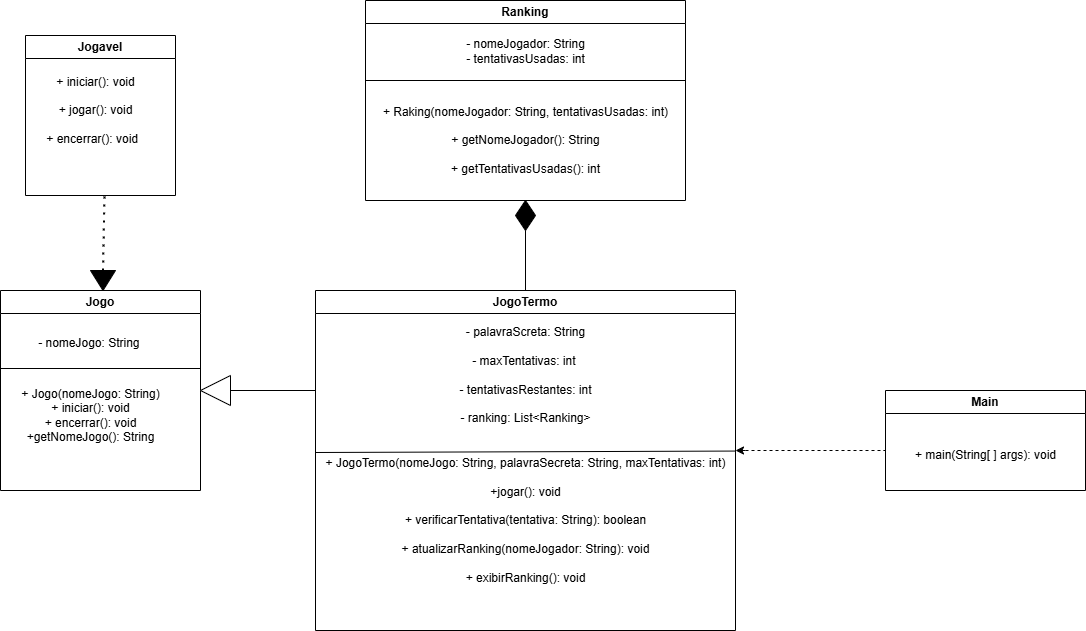

The diagram above was exported from draw.io. Its source (the exported page's mxGraphModel, read from the mxfile embedded in the PNG):
<mxGraphModel dx="1344" dy="546" grid="1" gridSize="10" guides="1" tooltips="1" connect="1" arrows="1" fold="1" page="1" pageScale="1" pageWidth="827" pageHeight="1169" math="0" shadow="0">
  <root>
    <mxCell id="0" />
    <mxCell id="1" parent="0" />
    <mxCell id="GA0YNfC7O3f7mnaewZT6-14" value="Jogavel" style="swimlane;whiteSpace=wrap;html=1;" parent="1" vertex="1">
      <mxGeometry x="360" y="425" width="150" height="160" as="geometry" />
    </mxCell>
    <mxCell id="GA0YNfC7O3f7mnaewZT6-15" value="+ iniciar(): void&lt;div&gt;&lt;br&gt;&lt;/div&gt;&lt;div&gt;+ jogar(): void&lt;/div&gt;&lt;div&gt;&lt;br&gt;&lt;/div&gt;&lt;div&gt;+ encerrar(): void&amp;nbsp;&amp;nbsp;&lt;/div&gt;" style="text;html=1;align=center;verticalAlign=middle;resizable=0;points=[];autosize=1;strokeColor=none;fillColor=none;" parent="GA0YNfC7O3f7mnaewZT6-14" vertex="1">
      <mxGeometry x="10" y="30" width="120" height="90" as="geometry" />
    </mxCell>
    <mxCell id="GA0YNfC7O3f7mnaewZT6-16" value="Jogo" style="swimlane;whiteSpace=wrap;html=1;" parent="1" vertex="1">
      <mxGeometry x="335" y="680" width="200" height="200" as="geometry" />
    </mxCell>
    <mxCell id="GA0YNfC7O3f7mnaewZT6-18" value="" style="endArrow=none;html=1;rounded=0;" parent="GA0YNfC7O3f7mnaewZT6-16" edge="1">
      <mxGeometry width="50" height="50" relative="1" as="geometry">
        <mxPoint y="78" as="sourcePoint" />
        <mxPoint x="200" y="78" as="targetPoint" />
      </mxGeometry>
    </mxCell>
    <mxCell id="GA0YNfC7O3f7mnaewZT6-20" value="+ Jogo(nomeJogo: String)&lt;div&gt;+ iniciar(): void&lt;/div&gt;&lt;div&gt;+ encerrar(): void&lt;/div&gt;&lt;div&gt;+getNomeJogo(): String&lt;/div&gt;" style="text;html=1;align=center;verticalAlign=middle;resizable=0;points=[];autosize=1;strokeColor=none;fillColor=none;" parent="GA0YNfC7O3f7mnaewZT6-16" vertex="1">
      <mxGeometry x="10" y="90" width="160" height="70" as="geometry" />
    </mxCell>
    <mxCell id="GA0YNfC7O3f7mnaewZT6-17" value="- nomeJogo: String&amp;nbsp;" style="text;html=1;align=center;verticalAlign=middle;resizable=0;points=[];autosize=1;strokeColor=none;fillColor=none;" parent="GA0YNfC7O3f7mnaewZT6-16" vertex="1">
      <mxGeometry x="25" y="38" width="130" height="30" as="geometry" />
    </mxCell>
    <mxCell id="GA0YNfC7O3f7mnaewZT6-21" value="JogoTermo" style="swimlane;whiteSpace=wrap;html=1;" parent="1" vertex="1">
      <mxGeometry x="650" y="680" width="420" height="340" as="geometry" />
    </mxCell>
    <mxCell id="GA0YNfC7O3f7mnaewZT6-22" value="- palavraScreta: String&lt;div&gt;&lt;br&gt;&lt;/div&gt;&lt;div&gt;- maxTentativas: int&amp;nbsp;&lt;/div&gt;&lt;div&gt;&lt;br&gt;&lt;/div&gt;&lt;div&gt;- tentativasRestantes: int&lt;/div&gt;&lt;div&gt;&lt;br&gt;&lt;/div&gt;&lt;div&gt;- ranking: List&amp;lt;Ranking&amp;gt;&lt;/div&gt;" style="text;html=1;align=center;verticalAlign=middle;resizable=0;points=[];autosize=1;strokeColor=none;fillColor=none;" parent="GA0YNfC7O3f7mnaewZT6-21" vertex="1">
      <mxGeometry x="130" y="30" width="160" height="110" as="geometry" />
    </mxCell>
    <mxCell id="GA0YNfC7O3f7mnaewZT6-24" value="+ JogoTermo(nomeJogo: String, palavraSecreta: String, maxTentativas: int)&lt;div&gt;&lt;br&gt;&lt;/div&gt;&lt;div&gt;+jogar(): void&lt;/div&gt;&lt;div&gt;&lt;br&gt;&lt;/div&gt;&lt;div&gt;+ verificarTentativa(tentativa: String): boolean&lt;/div&gt;&lt;div&gt;&lt;br&gt;&lt;/div&gt;&lt;div&gt;+ atualizarRanking(nomeJogador: String): void&lt;/div&gt;&lt;div&gt;&lt;br&gt;&lt;/div&gt;&lt;div&gt;+ exibirRanking(): void&lt;/div&gt;" style="text;html=1;align=center;verticalAlign=middle;resizable=0;points=[];autosize=1;strokeColor=none;fillColor=none;" parent="GA0YNfC7O3f7mnaewZT6-21" vertex="1">
      <mxGeometry y="160" width="420" height="140" as="geometry" />
    </mxCell>
    <mxCell id="GA0YNfC7O3f7mnaewZT6-23" value="" style="endArrow=none;html=1;rounded=0;entryX=0.999;entryY=0.004;entryDx=0;entryDy=0;entryPerimeter=0;" parent="1" edge="1" target="GA0YNfC7O3f7mnaewZT6-24">
      <mxGeometry width="50" height="50" relative="1" as="geometry">
        <mxPoint x="650" y="842" as="sourcePoint" />
        <mxPoint x="1020" y="840" as="targetPoint" />
      </mxGeometry>
    </mxCell>
    <mxCell id="GA0YNfC7O3f7mnaewZT6-25" value="Ranking" style="swimlane;whiteSpace=wrap;html=1;" parent="1" vertex="1">
      <mxGeometry x="700" y="390" width="320" height="200" as="geometry" />
    </mxCell>
    <mxCell id="GA0YNfC7O3f7mnaewZT6-27" value="- nomeJogador: String&lt;div&gt;- tentativasUsadas: int&lt;/div&gt;" style="text;html=1;align=center;verticalAlign=middle;resizable=0;points=[];autosize=1;strokeColor=none;fillColor=none;" parent="GA0YNfC7O3f7mnaewZT6-25" vertex="1">
      <mxGeometry x="90" y="31" width="140" height="40" as="geometry" />
    </mxCell>
    <mxCell id="GA0YNfC7O3f7mnaewZT6-29" value="+ Raking(nomeJogador: String, tentativasUsadas: int&lt;span style=&quot;background-color: transparent; color: light-dark(rgb(0, 0, 0), rgb(255, 255, 255));&quot;&gt;)&lt;/span&gt;&lt;div&gt;&lt;span style=&quot;background-color: transparent; color: light-dark(rgb(0, 0, 0), rgb(255, 255, 255));&quot;&gt;&lt;br&gt;&lt;/span&gt;&lt;/div&gt;&lt;div&gt;&lt;span style=&quot;background-color: transparent; color: light-dark(rgb(0, 0, 0), rgb(255, 255, 255));&quot;&gt;+ getNomeJogador(): String&lt;/span&gt;&lt;/div&gt;&lt;div&gt;&lt;span style=&quot;background-color: transparent; color: light-dark(rgb(0, 0, 0), rgb(255, 255, 255));&quot;&gt;&lt;br&gt;&lt;/span&gt;&lt;/div&gt;&lt;div&gt;&lt;span style=&quot;background-color: transparent; color: light-dark(rgb(0, 0, 0), rgb(255, 255, 255));&quot;&gt;+ getTentativasUsadas(): int&lt;/span&gt;&lt;/div&gt;" style="text;html=1;align=center;verticalAlign=middle;resizable=0;points=[];autosize=1;strokeColor=none;fillColor=none;" parent="GA0YNfC7O3f7mnaewZT6-25" vertex="1">
      <mxGeometry x="5" y="95" width="310" height="90" as="geometry" />
    </mxCell>
    <mxCell id="GA0YNfC7O3f7mnaewZT6-28" value="" style="endArrow=none;html=1;rounded=0;" parent="GA0YNfC7O3f7mnaewZT6-25" edge="1">
      <mxGeometry width="50" height="50" relative="1" as="geometry">
        <mxPoint y="80" as="sourcePoint" />
        <mxPoint x="320" y="80" as="targetPoint" />
      </mxGeometry>
    </mxCell>
    <mxCell id="GA0YNfC7O3f7mnaewZT6-30" value="Main" style="swimlane;whiteSpace=wrap;html=1;" parent="1" vertex="1">
      <mxGeometry x="1220" y="780" width="200" height="100" as="geometry" />
    </mxCell>
    <mxCell id="GA0YNfC7O3f7mnaewZT6-31" value="+ main(String[ ] args): void" style="text;html=1;align=center;verticalAlign=middle;resizable=0;points=[];autosize=1;strokeColor=none;fillColor=none;" parent="GA0YNfC7O3f7mnaewZT6-30" vertex="1">
      <mxGeometry x="20" y="50" width="160" height="30" as="geometry" />
    </mxCell>
    <mxCell id="V8Wapcb1gLBVhCfEgWOF-1" value="" style="endArrow=none;dashed=1;html=1;dashPattern=1 3;strokeWidth=2;rounded=0;exitX=0;exitY=0.5;exitDx=0;exitDy=0;" edge="1" parent="1" source="V8Wapcb1gLBVhCfEgWOF-2">
      <mxGeometry width="50" height="50" relative="1" as="geometry">
        <mxPoint x="389" y="635" as="sourcePoint" />
        <mxPoint x="439" y="585" as="targetPoint" />
      </mxGeometry>
    </mxCell>
    <mxCell id="V8Wapcb1gLBVhCfEgWOF-2" value="" style="triangle;whiteSpace=wrap;html=1;direction=south;fillColor=#000000;" vertex="1" parent="1">
      <mxGeometry x="425" y="660" width="25" height="20" as="geometry" />
    </mxCell>
    <mxCell id="V8Wapcb1gLBVhCfEgWOF-6" value="" style="triangle;whiteSpace=wrap;html=1;direction=west;" vertex="1" parent="1">
      <mxGeometry x="535" y="765" width="30" height="30" as="geometry" />
    </mxCell>
    <mxCell id="V8Wapcb1gLBVhCfEgWOF-8" value="" style="endArrow=none;html=1;rounded=0;exitX=0;exitY=0.5;exitDx=0;exitDy=0;" edge="1" parent="1" source="V8Wapcb1gLBVhCfEgWOF-6">
      <mxGeometry width="50" height="50" relative="1" as="geometry">
        <mxPoint x="520" y="790" as="sourcePoint" />
        <mxPoint x="650" y="780" as="targetPoint" />
      </mxGeometry>
    </mxCell>
    <mxCell id="V8Wapcb1gLBVhCfEgWOF-9" value="" style="rhombus;whiteSpace=wrap;html=1;fillColor=#000000;" vertex="1" parent="1">
      <mxGeometry x="850" y="590" width="20" height="30" as="geometry" />
    </mxCell>
    <mxCell id="V8Wapcb1gLBVhCfEgWOF-10" value="" style="endArrow=none;html=1;rounded=0;entryX=0.5;entryY=1;entryDx=0;entryDy=0;exitX=0.5;exitY=0;exitDx=0;exitDy=0;" edge="1" parent="1" source="GA0YNfC7O3f7mnaewZT6-21" target="V8Wapcb1gLBVhCfEgWOF-9">
      <mxGeometry width="50" height="50" relative="1" as="geometry">
        <mxPoint x="860" y="670" as="sourcePoint" />
        <mxPoint x="730" y="570" as="targetPoint" />
      </mxGeometry>
    </mxCell>
    <mxCell id="V8Wapcb1gLBVhCfEgWOF-11" value="" style="endArrow=classic;html=1;rounded=0;" edge="1" parent="1">
      <mxGeometry width="50" height="50" relative="1" as="geometry">
        <mxPoint x="1080" y="840" as="sourcePoint" />
        <mxPoint x="1070" y="840" as="targetPoint" />
      </mxGeometry>
    </mxCell>
    <mxCell id="V8Wapcb1gLBVhCfEgWOF-12" value="" style="endArrow=none;dashed=1;html=1;rounded=0;" edge="1" parent="1">
      <mxGeometry width="50" height="50" relative="1" as="geometry">
        <mxPoint x="1080" y="840" as="sourcePoint" />
        <mxPoint x="1220" y="840" as="targetPoint" />
      </mxGeometry>
    </mxCell>
  </root>
</mxGraphModel>